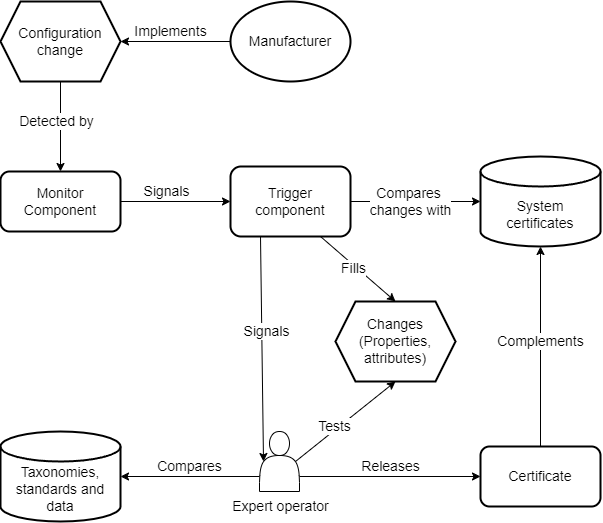

The diagram above was exported from draw.io. Its source (the exported page's mxGraphModel, read from the mxfile embedded in the PNG):
<mxGraphModel dx="1422" dy="761" grid="1" gridSize="10" guides="1" tooltips="1" connect="1" arrows="1" fold="1" page="1" pageScale="1" pageWidth="827" pageHeight="1169" math="0" shadow="0">
  <root>
    <mxCell id="0" />
    <mxCell id="1" parent="0" />
    <mxCell id="phvJ23SDKONQalNwkUQe-1" value="&lt;font style=&quot;font-size: 14px;&quot;&gt;Manufacturer&lt;/font&gt;" style="ellipse;whiteSpace=wrap;html=1;fontSize=14;strokeWidth=2;" parent="1" vertex="1">
      <mxGeometry x="370" y="190" width="120" height="80" as="geometry" />
    </mxCell>
    <mxCell id="phvJ23SDKONQalNwkUQe-3" value="" style="endArrow=classic;html=1;rounded=0;curved=1;exitX=0;exitY=0.5;exitDx=0;exitDy=0;entryX=1;entryY=0.5;entryDx=0;entryDy=0;fontSize=14;" parent="1" source="phvJ23SDKONQalNwkUQe-1" target="phvJ23SDKONQalNwkUQe-5" edge="1">
      <mxGeometry width="50" height="50" relative="1" as="geometry">
        <mxPoint x="770" y="590" as="sourcePoint" />
        <mxPoint x="300" y="320" as="targetPoint" />
      </mxGeometry>
    </mxCell>
    <mxCell id="phvJ23SDKONQalNwkUQe-4" value="Implements" style="edgeLabel;html=1;align=center;verticalAlign=middle;resizable=0;points=[];fontSize=14;" parent="phvJ23SDKONQalNwkUQe-3" vertex="1" connectable="0">
      <mxGeometry x="0.1262" y="-2" relative="1" as="geometry">
        <mxPoint x="2" y="-8" as="offset" />
      </mxGeometry>
    </mxCell>
    <mxCell id="phvJ23SDKONQalNwkUQe-16" style="edgeStyle=orthogonalEdgeStyle;curved=1;rounded=0;orthogonalLoop=1;jettySize=auto;html=1;exitX=0.5;exitY=1;exitDx=0;exitDy=0;fontSize=14;" parent="1" source="phvJ23SDKONQalNwkUQe-5" target="phvJ23SDKONQalNwkUQe-15" edge="1">
      <mxGeometry relative="1" as="geometry" />
    </mxCell>
    <mxCell id="phvJ23SDKONQalNwkUQe-17" value="Detected by" style="edgeLabel;html=1;align=center;verticalAlign=middle;resizable=0;points=[];fontSize=14;" parent="phvJ23SDKONQalNwkUQe-16" vertex="1" connectable="0">
      <mxGeometry x="-0.1053" y="-4" relative="1" as="geometry">
        <mxPoint as="offset" />
      </mxGeometry>
    </mxCell>
    <mxCell id="phvJ23SDKONQalNwkUQe-5" value="&lt;font style=&quot;font-size: 14px;&quot;&gt;Configuration&lt;br style=&quot;font-size: 14px;&quot;&gt;change&lt;/font&gt;" style="shape=hexagon;perimeter=hexagonPerimeter2;whiteSpace=wrap;html=1;fixedSize=1;fontSize=14;strokeWidth=2;" parent="1" vertex="1">
      <mxGeometry x="140" y="190" width="120" height="80" as="geometry" />
    </mxCell>
    <mxCell id="phvJ23SDKONQalNwkUQe-10" value="Taxonomies,&lt;br style=&quot;font-size: 14px;&quot;&gt;standards and data" style="shape=cylinder3;whiteSpace=wrap;html=1;boundedLbl=1;backgroundOutline=1;size=15;fontSize=14;strokeWidth=2;" parent="1" vertex="1">
      <mxGeometry x="140" y="620" width="120" height="90" as="geometry" />
    </mxCell>
    <mxCell id="phvJ23SDKONQalNwkUQe-13" value="" style="group;fontSize=14;strokeWidth=2;" parent="1" vertex="1" connectable="0">
      <mxGeometry x="365" y="620" width="115" height="90" as="geometry" />
    </mxCell>
    <mxCell id="phvJ23SDKONQalNwkUQe-7" value="" style="shape=actor;whiteSpace=wrap;html=1;fontSize=14;" parent="phvJ23SDKONQalNwkUQe-13" vertex="1">
      <mxGeometry x="34" width="40" height="60" as="geometry" />
    </mxCell>
    <mxCell id="phvJ23SDKONQalNwkUQe-8" value="Expert operator" style="text;html=1;align=center;verticalAlign=middle;resizable=0;points=[];autosize=1;strokeColor=none;fillColor=none;fontSize=14;" parent="phvJ23SDKONQalNwkUQe-13" vertex="1">
      <mxGeometry x="-5" y="60" width="120" height="30" as="geometry" />
    </mxCell>
    <mxCell id="phvJ23SDKONQalNwkUQe-21" style="edgeStyle=orthogonalEdgeStyle;curved=1;rounded=0;orthogonalLoop=1;jettySize=auto;html=1;exitX=1;exitY=0.5;exitDx=0;exitDy=0;entryX=0;entryY=0.5;entryDx=0;entryDy=0;entryPerimeter=0;fontSize=14;" parent="1" source="phvJ23SDKONQalNwkUQe-12" target="phvJ23SDKONQalNwkUQe-20" edge="1">
      <mxGeometry relative="1" as="geometry" />
    </mxCell>
    <mxCell id="phvJ23SDKONQalNwkUQe-42" value="Compares &lt;br&gt;changes with" style="edgeLabel;html=1;align=center;verticalAlign=middle;resizable=0;points=[];fontSize=14;" parent="phvJ23SDKONQalNwkUQe-21" vertex="1" connectable="0">
      <mxGeometry x="-0.2349" y="-56" relative="1" as="geometry">
        <mxPoint x="10" y="-56" as="offset" />
      </mxGeometry>
    </mxCell>
    <mxCell id="phvJ23SDKONQalNwkUQe-12" value="Trigger&lt;br style=&quot;font-size: 14px;&quot;&gt;component" style="rounded=1;whiteSpace=wrap;html=1;fontSize=14;strokeWidth=2;" parent="1" vertex="1">
      <mxGeometry x="370" y="355" width="120" height="70" as="geometry" />
    </mxCell>
    <mxCell id="phvJ23SDKONQalNwkUQe-18" style="edgeStyle=orthogonalEdgeStyle;curved=1;rounded=0;orthogonalLoop=1;jettySize=auto;html=1;exitX=1;exitY=0.5;exitDx=0;exitDy=0;entryX=0;entryY=0.5;entryDx=0;entryDy=0;fontSize=14;" parent="1" source="phvJ23SDKONQalNwkUQe-15" target="phvJ23SDKONQalNwkUQe-12" edge="1">
      <mxGeometry relative="1" as="geometry" />
    </mxCell>
    <mxCell id="phvJ23SDKONQalNwkUQe-19" value="Signals" style="edgeLabel;html=1;align=center;verticalAlign=middle;resizable=0;points=[];fontSize=14;" parent="phvJ23SDKONQalNwkUQe-18" vertex="1" connectable="0">
      <mxGeometry x="-0.1701" y="3" relative="1" as="geometry">
        <mxPoint y="-7" as="offset" />
      </mxGeometry>
    </mxCell>
    <mxCell id="phvJ23SDKONQalNwkUQe-15" value="Monitor&lt;br style=&quot;font-size: 14px;&quot;&gt;Component" style="rounded=1;whiteSpace=wrap;html=1;fontSize=14;strokeWidth=2;" parent="1" vertex="1">
      <mxGeometry x="140" y="360" width="120" height="60" as="geometry" />
    </mxCell>
    <mxCell id="phvJ23SDKONQalNwkUQe-20" value="System&lt;br&gt;certificates" style="shape=cylinder3;whiteSpace=wrap;html=1;boundedLbl=1;backgroundOutline=1;size=15;fontSize=14;strokeWidth=2;" parent="1" vertex="1">
      <mxGeometry x="620" y="345" width="120" height="90" as="geometry" />
    </mxCell>
    <mxCell id="phvJ23SDKONQalNwkUQe-25" value="Changes&lt;br style=&quot;font-size: 14px;&quot;&gt;(Properties, attributes)" style="shape=hexagon;perimeter=hexagonPerimeter2;whiteSpace=wrap;html=1;fixedSize=1;fontSize=14;strokeWidth=2;" parent="1" vertex="1">
      <mxGeometry x="475" y="490" width="120" height="80" as="geometry" />
    </mxCell>
    <mxCell id="phvJ23SDKONQalNwkUQe-34" style="edgeStyle=orthogonalEdgeStyle;curved=1;rounded=0;orthogonalLoop=1;jettySize=auto;html=1;exitX=0;exitY=0.75;exitDx=0;exitDy=0;fontSize=14;" parent="1" source="phvJ23SDKONQalNwkUQe-7" target="phvJ23SDKONQalNwkUQe-10" edge="1">
      <mxGeometry relative="1" as="geometry">
        <mxPoint x="410" y="100" as="sourcePoint" />
      </mxGeometry>
    </mxCell>
    <mxCell id="phvJ23SDKONQalNwkUQe-35" value="Compares" style="edgeLabel;html=1;align=center;verticalAlign=middle;resizable=0;points=[];fontSize=14;" parent="phvJ23SDKONQalNwkUQe-34" vertex="1" connectable="0">
      <mxGeometry x="0.0655" y="6" relative="1" as="geometry">
        <mxPoint x="3" y="-16" as="offset" />
      </mxGeometry>
    </mxCell>
    <mxCell id="phvJ23SDKONQalNwkUQe-37" style="edgeStyle=orthogonalEdgeStyle;curved=1;rounded=0;orthogonalLoop=1;jettySize=auto;html=1;entryX=0;entryY=0.5;entryDx=0;entryDy=0;exitX=1;exitY=0.75;exitDx=0;exitDy=0;fontSize=14;" parent="1" source="phvJ23SDKONQalNwkUQe-7" target="phvJ23SDKONQalNwkUQe-39" edge="1">
      <mxGeometry relative="1" as="geometry">
        <mxPoint x="660" y="10" as="targetPoint" />
        <mxPoint x="520" y="770" as="sourcePoint" />
      </mxGeometry>
    </mxCell>
    <mxCell id="phvJ23SDKONQalNwkUQe-38" value="Releases" style="edgeLabel;html=1;align=center;verticalAlign=middle;resizable=0;points=[];fontSize=14;" parent="phvJ23SDKONQalNwkUQe-37" vertex="1" connectable="0">
      <mxGeometry x="0.1216" y="17" relative="1" as="geometry">
        <mxPoint x="-11" y="7" as="offset" />
      </mxGeometry>
    </mxCell>
    <mxCell id="phvJ23SDKONQalNwkUQe-40" style="edgeStyle=orthogonalEdgeStyle;curved=1;rounded=0;orthogonalLoop=1;jettySize=auto;html=1;exitX=0.5;exitY=0;exitDx=0;exitDy=0;entryX=0.5;entryY=1;entryDx=0;entryDy=0;entryPerimeter=0;fontSize=14;" parent="1" source="phvJ23SDKONQalNwkUQe-39" target="phvJ23SDKONQalNwkUQe-20" edge="1">
      <mxGeometry relative="1" as="geometry">
        <mxPoint x="800" y="800" as="targetPoint" />
      </mxGeometry>
    </mxCell>
    <mxCell id="phvJ23SDKONQalNwkUQe-41" value="Complements" style="edgeLabel;html=1;align=center;verticalAlign=middle;resizable=0;points=[];fontSize=14;" parent="phvJ23SDKONQalNwkUQe-40" vertex="1" connectable="0">
      <mxGeometry x="0.2746" y="-11" relative="1" as="geometry">
        <mxPoint x="-11" y="22" as="offset" />
      </mxGeometry>
    </mxCell>
    <mxCell id="phvJ23SDKONQalNwkUQe-39" value="Certificate" style="rounded=1;whiteSpace=wrap;html=1;fontSize=14;strokeWidth=2;" parent="1" vertex="1">
      <mxGeometry x="620" y="635" width="120" height="60" as="geometry" />
    </mxCell>
    <mxCell id="phvJ23SDKONQalNwkUQe-46" value="" style="endArrow=classic;html=1;rounded=0;curved=1;entryX=0.5;entryY=1;entryDx=0;entryDy=0;exitX=0.9;exitY=0.5;exitDx=0;exitDy=0;exitPerimeter=0;fontSize=14;" parent="1" source="phvJ23SDKONQalNwkUQe-7" target="phvJ23SDKONQalNwkUQe-25" edge="1">
      <mxGeometry width="50" height="50" relative="1" as="geometry">
        <mxPoint x="450" y="640" as="sourcePoint" />
        <mxPoint x="750" y="520" as="targetPoint" />
      </mxGeometry>
    </mxCell>
    <mxCell id="phvJ23SDKONQalNwkUQe-49" value="Tests" style="edgeLabel;html=1;align=center;verticalAlign=middle;resizable=0;points=[];fontSize=14;" parent="phvJ23SDKONQalNwkUQe-46" vertex="1" connectable="0">
      <mxGeometry x="-0.4491" y="-1" relative="1" as="geometry">
        <mxPoint x="11" y="-14" as="offset" />
      </mxGeometry>
    </mxCell>
    <mxCell id="phvJ23SDKONQalNwkUQe-47" value="" style="endArrow=classic;html=1;rounded=0;curved=1;exitX=0.75;exitY=1;exitDx=0;exitDy=0;entryX=0.5;entryY=0;entryDx=0;entryDy=0;fontSize=14;" parent="1" source="phvJ23SDKONQalNwkUQe-12" target="phvJ23SDKONQalNwkUQe-25" edge="1">
      <mxGeometry width="50" height="50" relative="1" as="geometry">
        <mxPoint x="429" y="630" as="sourcePoint" />
        <mxPoint x="500" y="570" as="targetPoint" />
      </mxGeometry>
    </mxCell>
    <mxCell id="phvJ23SDKONQalNwkUQe-48" value="Fills" style="edgeLabel;html=1;align=center;verticalAlign=middle;resizable=0;points=[];fontSize=14;" parent="phvJ23SDKONQalNwkUQe-47" vertex="1" connectable="0">
      <mxGeometry x="0.3262" y="-1" relative="1" as="geometry">
        <mxPoint x="-16" y="-12" as="offset" />
      </mxGeometry>
    </mxCell>
    <mxCell id="phvJ23SDKONQalNwkUQe-51" value="" style="endArrow=classic;html=1;rounded=0;curved=1;entryX=0.1;entryY=0.5;entryDx=0;entryDy=0;entryPerimeter=0;fontSize=14;exitX=0.25;exitY=1;exitDx=0;exitDy=0;" parent="1" source="phvJ23SDKONQalNwkUQe-12" target="phvJ23SDKONQalNwkUQe-7" edge="1">
      <mxGeometry width="50" height="50" relative="1" as="geometry">
        <mxPoint x="390" y="460" as="sourcePoint" />
        <mxPoint x="410" y="610" as="targetPoint" />
      </mxGeometry>
    </mxCell>
    <mxCell id="phvJ23SDKONQalNwkUQe-52" value="Signals" style="edgeLabel;html=1;align=center;verticalAlign=middle;resizable=0;points=[];fontSize=14;" parent="phvJ23SDKONQalNwkUQe-51" vertex="1" connectable="0">
      <mxGeometry x="-0.4211" y="2" relative="1" as="geometry">
        <mxPoint x="3" y="30" as="offset" />
      </mxGeometry>
    </mxCell>
  </root>
</mxGraphModel>